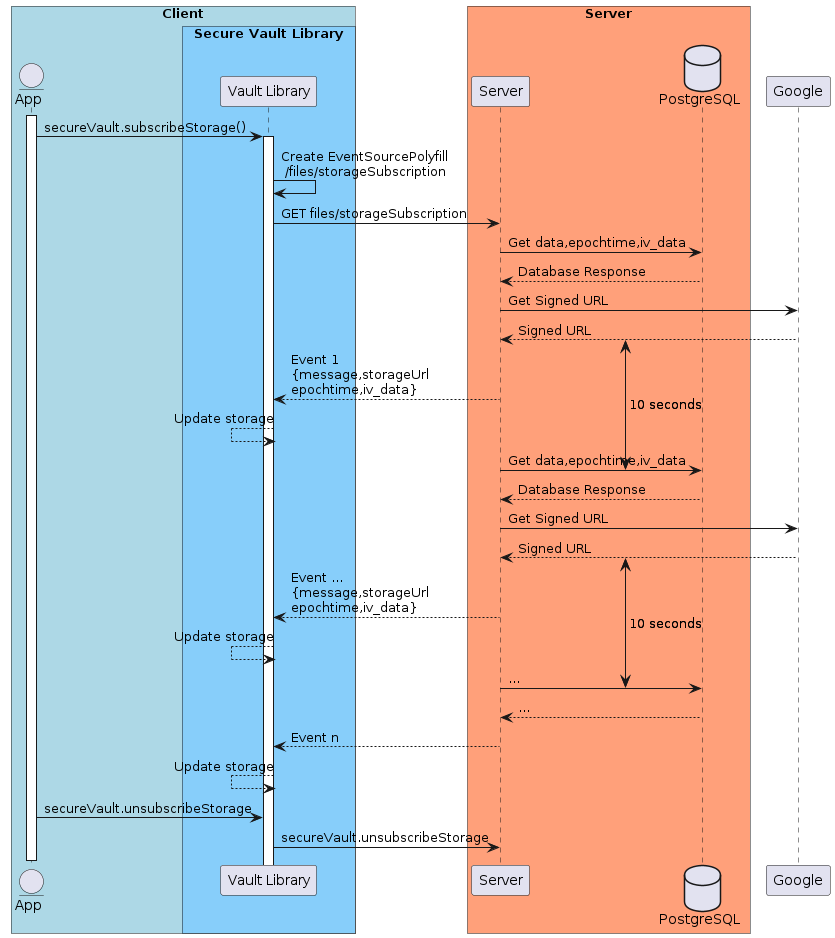

The diagram above was rendered by PlantUML. Its source (embedded in the PNG):
@startuml Subscribe
!pragma teoz true

box "Client" #LightBlue
entity App
box "Secure Vault Library" #LightSkyBlue
participant "Vault Library" as SVC
end box
end box
box "Server" #LightSalmon
participant Server
database PostgreSQL
end box

activate App
    
    App -> SVC: secureVault.subscribeStorage()
    activate SVC
    SVC -> SVC: Create EventSourcePolyfill \n /files/storageSubscription
    SVC -> Server: GET files/storageSubscription
    Server -> PostgreSQL: Get data,epochtime,iv_data
    Server <-- PostgreSQL: Database Response
    Server -> Google: Get Signed URL
    {start1} Server <-- Google: Signed URL
    SVC <-- Server: Event 1 \n{message,storageUrl\nepochtime,iv_data}
    SVC <--SVC: Update storage
    {end1} Server -> PostgreSQL: Get data,epochtime,iv_data
    Server <-- PostgreSQL: Database Response
    Server -> Google: Get Signed URL
    {start2} Server <-- Google: Signed URL
    SVC <-- Server: Event ... \n{message,storageUrl\nepochtime,iv_data}
    SVC <--SVC: Update storage
    
    {end2} Server -> PostgreSQL: ...
    Server <-- PostgreSQL: ...
    SVC <--Server: Event n
    SVC <--SVC: Update storage
    App -> SVC: secureVault.unsubscribeStorage
    SVC -> Server: secureVault.unsubscribeStorage
deactivate App
{start1} <-> {end1}: 10 seconds
{start2} <-> {end2}: 10 seconds
@enduml